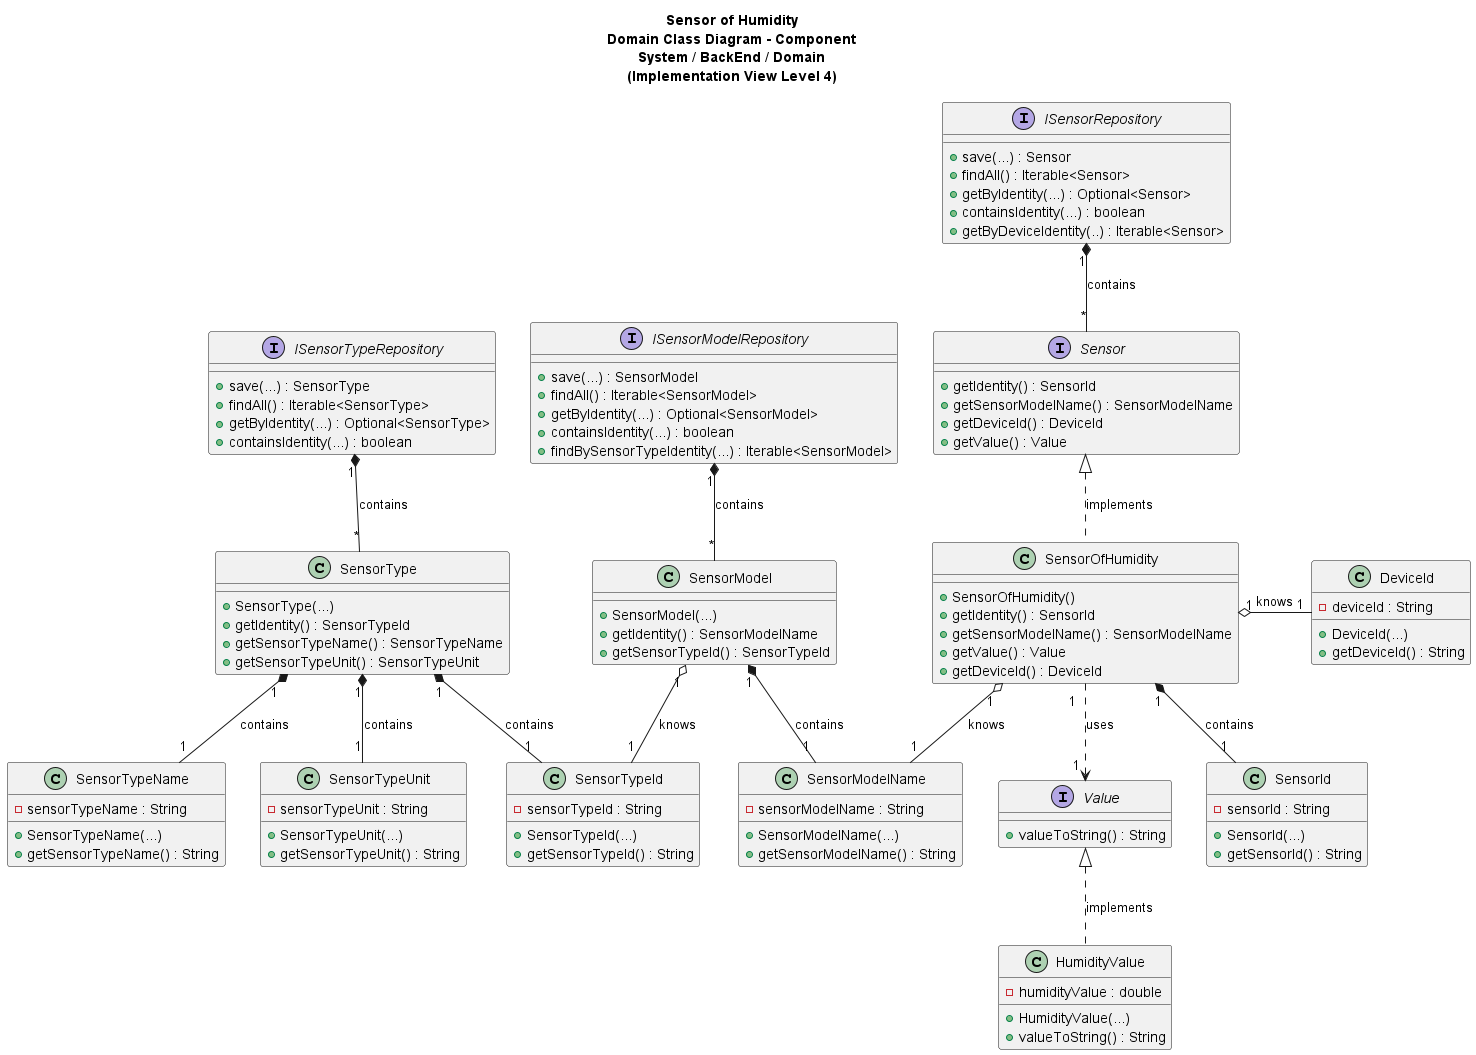

The diagram above was rendered by PlantUML. Its source (embedded in the PNG):
@startuml

title Sensor of Humidity\nDomain Class Diagram - Component\nSystem / BackEnd / Domain\n(Implementation View Level 4)

/'
As Product Owner, I want the system to have a type of sensor that measures
humidity (%).
'/

interface Sensor {
+ getIdentity() : SensorId
+ getSensorModelName() : SensorModelName
+ getDeviceId() : DeviceId
+ getValue() : Value
}

class SensorId{
- sensorId : String
+ SensorId(...)
+ getSensorId() : String
}

interface Value{
+ valueToString() : String
}

class HumidityValue {
    - humidityValue : double
    + HumidityValue(...)
    + valueToString() : String
}

class SensorModelName{
- sensorModelName : String
+ SensorModelName(...)
+ getSensorModelName() : String
}

class SensorType {
+ SensorType(...)
+ getIdentity() : SensorTypeId
+ getSensorTypeName() : SensorTypeName
+ getSensorTypeUnit() : SensorTypeUnit
}

class SensorTypeName{
- sensorTypeName : String
+ SensorTypeName(...)
+ getSensorTypeName() : String
}

class SensorTypeUnit{
- sensorTypeUnit : String
+ SensorTypeUnit(...)
+ getSensorTypeUnit() : String
}

class SensorModel{
+ SensorModel(...)
+ getIdentity() : SensorModelName
+ getSensorTypeId() : SensorTypeId
}

class SensorTypeId{
- sensorTypeId : String
+ SensorTypeId(...)
+ getSensorTypeId() : String
}

interface ISensorRepository {
+ save(...) : Sensor
+ findAll() : Iterable<Sensor>
+ getByIdentity(...) : Optional<Sensor>
+ containsIdentity(...) : boolean
+ getByDeviceIdentity(..) : Iterable<Sensor>
}

interface ISensorTypeRepository {
+ save(...) : SensorType
+ findAll() : Iterable<SensorType>
+ getByIdentity(...) : Optional<SensorType>
+ containsIdentity(...) : boolean
}

interface ISensorModelRepository {
+ save(...) : SensorModel
+ findAll() : Iterable<SensorModel>
+ getByIdentity(...) : Optional<SensorModel>
+ containsIdentity(...) : boolean
+ findBySensorTypeIdentity(...) : Iterable<SensorModel>
}

class SensorOfHumidity {
    + SensorOfHumidity()
    + getIdentity() : SensorId
    + getSensorModelName() : SensorModelName
    + getValue() : Value
    + getDeviceId() : DeviceId
}

class DeviceId{
- deviceId : String
+ DeviceId(...)
+ getDeviceId() : String
}

SensorOfHumidity "1" o-right--"1" DeviceId : knows

HumidityValue .up.|> Value : implements
SensorOfHumidity .up.|> Sensor : implements
SensorOfHumidity "1" *-- "1" SensorId : contains
SensorOfHumidity "1  " ..> "1 " Value : uses
SensorOfHumidity "1" o-- "1" SensorModelName : knows
SensorModel "1" *-- "1" SensorModelName : contains
SensorModel "1" o-- "1" SensorTypeId : knows
SensorType "1" *-- "1" SensorTypeId: contains
SensorType "1" *-- "1" SensorTypeName : contains
SensorType "1" *-- "1" SensorTypeUnit : contains
ISensorRepository "1" *-- "*" Sensor : contains
ISensorTypeRepository "1" *-- "*" SensorType : contains
ISensorModelRepository "1" *-- "*" SensorModel : contains

@enduml